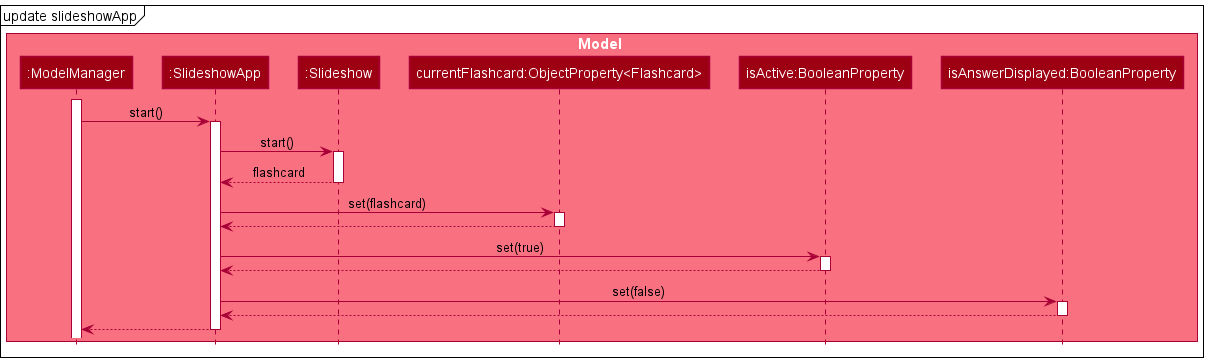

The diagram above was rendered by PlantUML. Its source (embedded in the PNG):
@startuml
!include style.puml

box Model MODEL_COLOR_T1
participant ":ModelManager" as ModelManager MODEL_COLOR
participant ":SlideshowApp" as SlideshowApp MODEL_COLOR
participant ":Slideshow" as Slideshow MODEL_COLOR
participant "currentFlashcard:ObjectProperty<Flashcard>" as Flashcard MODEL_COLOR
participant "isActive:BooleanProperty" as isActive MODEL_COLOR
participant "isAnswerDisplayed:BooleanProperty" as isAnswerDisplayed MODEL_COLOR
end box

mainframe update slideshowApp

activate ModelManager

ModelManager -> SlideshowApp : start()
activate SlideshowApp

SlideshowApp -> Slideshow : start()
activate Slideshow

SlideshowApp <-- Slideshow : flashcard
deactivate Slideshow

SlideshowApp -> Flashcard : set(flashcard)
activate Flashcard

SlideshowApp <-- Flashcard
deactivate

SlideshowApp -> isActive : set(true)
activate isActive

SlideshowApp <-- isActive
deactivate isActive

SlideshowApp -> isAnswerDisplayed : set(false)
activate isAnswerDisplayed

SlideshowApp <-- isAnswerDisplayed
deactivate isAnswerDisplayed

ModelManager <-- SlideshowApp
deactivate SlideshowApp
@enduml